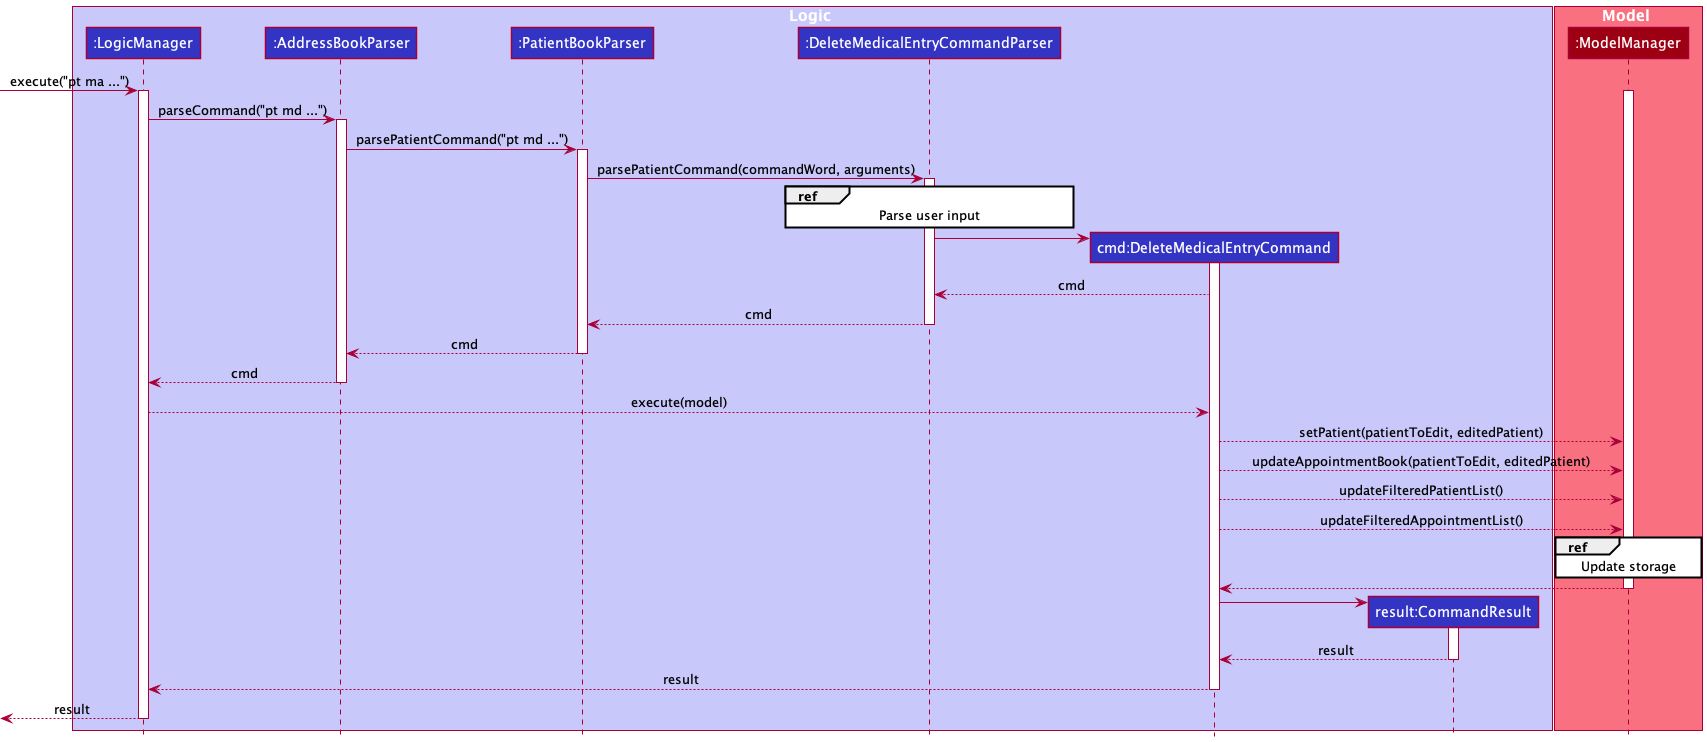

The diagram above was rendered by PlantUML. Its source (embedded in the PNG):
@startuml
!include style.puml

box Logic LOGIC_COLOR_T1
participant ":LogicManager" as LogicManager LOGIC_COLOR
participant ":AddressBookParser" as AddressBookParser LOGIC_COLOR
participant ":PatientBookParser" as PatientBookParser LOGIC_COLOR
participant ":DeleteMedicalEntryCommandParser" as DeleteMedicalEntryCommandParser LOGIC_COLOR
participant "cmd:DeleteMedicalEntryCommand" as DeleteMedicalEntryCommand LOGIC_COLOR
participant ":ModelManager" as ModelManager MODEL_COLOR
participant "result:CommandResult" as CommandResult LOGIC_COLOR
end box

box Model MODEL_COLOR_T1
participant ":ModelManager" as ModelManager MODEL_COLOR
end box

[-> LogicManager : execute("pt ma ...")
activate LogicManager
activate ModelManager

LogicManager -> AddressBookParser : parseCommand("pt md ...")
activate AddressBookParser


AddressBookParser -> PatientBookParser : parsePatientCommand("pt md ...")
activate PatientBookParser

PatientBookParser -> DeleteMedicalEntryCommandParser : parsePatientCommand(commandWord, arguments)
activate DeleteMedicalEntryCommandParser
ref over DeleteMedicalEntryCommandParser: Parse user input

create DeleteMedicalEntryCommand
DeleteMedicalEntryCommandParser -> DeleteMedicalEntryCommand
activate DeleteMedicalEntryCommand

DeleteMedicalEntryCommand --> DeleteMedicalEntryCommandParser : cmd
DeleteMedicalEntryCommandParser --> PatientBookParser : cmd
deactivate DeleteMedicalEntryCommandParser
PatientBookParser --> AddressBookParser : cmd
deactivate PatientBookParser
AddressBookParser --> LogicManager : cmd
deactivate AddressBookParser
LogicManager --> DeleteMedicalEntryCommand : execute(model)


DeleteMedicalEntryCommand --> ModelManager : setPatient(patientToEdit, editedPatient)
DeleteMedicalEntryCommand --> ModelManager : updateAppointmentBook(patientToEdit, editedPatient)
DeleteMedicalEntryCommand --> ModelManager : updateFilteredPatientList()
DeleteMedicalEntryCommand --> ModelManager : updateFilteredAppointmentList()
ref over ModelManager: Update storage
ModelManager --> DeleteMedicalEntryCommand
deactivate ModelManager

'Hidden arrow to position the destroy marker below the end of the activation bar.

create CommandResult
DeleteMedicalEntryCommand -> CommandResult
activate CommandResult

CommandResult --> DeleteMedicalEntryCommand : result
deactivate CommandResult

DeleteMedicalEntryCommand --> LogicManager : result
deactivate DeleteMedicalEntryCommand

[<--LogicManager : result
deactivate LogicManager
@enduml